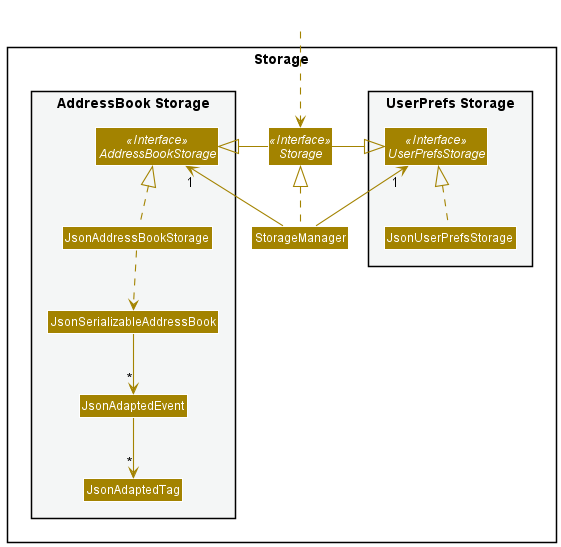

The diagram above was rendered by PlantUML. Its source (embedded in the PNG):
@startuml
!include style.puml
skinparam arrowThickness 1.1
skinparam arrowColor STORAGE_COLOR
skinparam classBackgroundColor STORAGE_COLOR

package Storage{

package "UserPrefs Storage" #F4F6F6{
Interface UserPrefsStorage <<Interface>>
Class JsonUserPrefsStorage
}

Interface Storage <<Interface>>
Class StorageManager

package "AddressBook Storage" #F4F6F6{
Interface AddressBookStorage <<Interface>>
Class JsonAddressBookStorage
Class JsonSerializableAddressBook
Class JsonAdaptedEvent
Class JsonAdaptedTag
}

}

Class HiddenOutside #FFFFFF
HiddenOutside ..> Storage

StorageManager .up.|> Storage
StorageManager -up-> "1" UserPrefsStorage
StorageManager -up-> "1" AddressBookStorage

Storage -left-|> UserPrefsStorage
Storage -right-|> AddressBookStorage

JsonUserPrefsStorage .up.|> UserPrefsStorage
JsonAddressBookStorage .up.|> AddressBookStorage
JsonAddressBookStorage ..> JsonSerializableAddressBook
JsonSerializableAddressBook --> "*" JsonAdaptedEvent
JsonAdaptedEvent --> "*" JsonAdaptedTag

@enduml